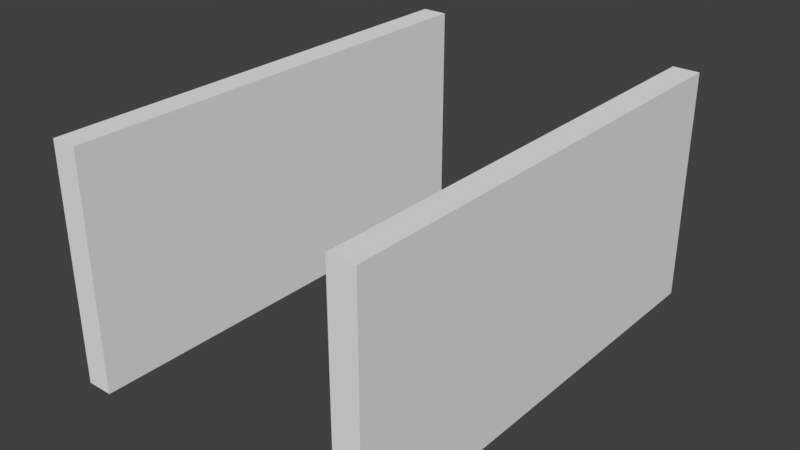 # Source: ForcePawn.blend  (saved by Blender 2.78.0; exported with 4.5.12 LTS)
import bpy
from mathutils import Matrix  # noqa: F401  (used for matrix-valued properties, if any)

bpy.ops.wm.read_factory_settings(use_empty=True)
scene = bpy.context.scene
scene.name = 'Scene'

# ---- collections
col_collection_1 = bpy.data.collections.new('Collection 1'); scene.collection.children.link(col_collection_1)

# ---- world
world_world = bpy.data.worlds.new('World'); scene.world = world_world
world_world.color = (0.05088, 0.05088, 0.05088)
world_world.use_sun_shadow = False
world_world.sun_shadow_jitter_overblur = 0.0
world_world.cycles.sampling_method = 'MANUAL'

# ---- meshes
me_simplifiedhand = bpy.data.meshes.new('SimplifiedHand')
me_simplifiedhand.from_pydata([(-1.2, 0.4988, -0.8725), (-1.2, 0.4988, 0.8755), (-1.2, 4.013, -0.8725), (-1.2, 4.013, 0.8755), (-1.0, 0.4988, -0.8725), (-1.0, 0.4988, 0.8755), (-1.0, 4.013, -0.8725), (-1.0, 4.013, 0.8755), (1.0, 0.4988, -0.8725), (1.0, 0.4988, 0.8755), (1.0, 4.013, -0.8725), (1.0, 4.013, 0.8755), (1.2, 0.4988, -0.8725), (1.2, 0.4988, 0.8755), (1.2, 4.013, -0.8725), (1.2, 4.013, 0.8755)], [], [(0, 1, 3, 2), (2, 3, 7, 6), (6, 7, 5, 4), (4, 5, 1, 0), (2, 6, 4, 0), (7, 3, 1, 5), (8, 9, 11, 10), (10, 11, 15, 14), (14, 15, 13, 12), (12, 13, 9, 8), (10, 14, 12, 8), (15, 11, 9, 13)])
me_simplifiedhand.use_remesh_preserve_volume = False
me_simplifiedhand.use_remesh_preserve_attributes = False
me_simplifiedhand.use_mirror_vertex_groups = False
me_simplifiedhand.update()
arm_armature = bpy.data.armatures.new('Armature')  # bones are not reproduced

# ---- objects
ob_armature = bpy.data.objects.new('Armature', arm_armature)
ob_simplifiedhand = bpy.data.objects.new('SimplifiedHand', me_simplifiedhand)

# ---- transforms, parenting, visibility, modifiers, constraints
ob_armature.location = (0.0, 0.0, 0.0)
ob_armature.rotation_euler = (-1.571, -0.0, 0.0)
ob_armature.scale = (0.03806, 0.03806, 0.03806)
ob_armature.show_in_front = True
ob_armature.lineart.crease_threshold = 0.0
ob_simplifiedhand.parent = ob_armature
ob_simplifiedhand.matrix_parent_inverse = Matrix(((26.27, 0.0, 0.0, 0.0), (0.0, -1.148e-06, -26.27, 0.0), (0.0, 26.27, -1.148e-06, 0.0), (0.0, 0.0, 0.0, 1.0)))
ob_simplifiedhand.location = (0.0, 0.0, 0.0)
ob_simplifiedhand.scale = (10.0, 10.0, 10.0)
ob_simplifiedhand.lineart.crease_threshold = 0.0
_vg = ob_simplifiedhand.vertex_groups.new(name='BaseRight')
_vg = ob_simplifiedhand.vertex_groups.new(name='FingerRight')
_vg.add([8, 9, 10, 11, 12, 13, 14, 15], 1.0, 'REPLACE')
_vg = ob_simplifiedhand.vertex_groups.new(name='BaseLeft')
_vg = ob_simplifiedhand.vertex_groups.new(name='FingerLeft')
_vg.add([0, 1, 2, 3, 4, 5, 6, 7], 1.0, 'REPLACE')
_vg = ob_simplifiedhand.vertex_groups.new(name='Root')
_m = ob_simplifiedhand.modifiers.new('Armature', 'ARMATURE')
_m.object = ob_armature

# ---- collection membership
col_collection_1.objects.link(ob_armature)
col_collection_1.objects.link(ob_simplifiedhand)

# ---- scene / render settings (as saved in the file)
scene.frame_start = 1; scene.frame_end = 250; scene.frame_set(1)
scene.render.engine = 'BLENDER_EEVEE_NEXT'
scene.render.resolution_percentage = 50
scene.render.dither_intensity = 0.0
scene.cycles.use_denoising = False
scene.cycles.samples = 128
scene.cycles.sampling_pattern = 'TABULATED_SOBOL'
scene.cycles.light_sampling_threshold = 0.0
scene.cycles.use_adaptive_sampling = False
scene.cycles.use_light_tree = False
scene.cycles.blur_glossy = 0.0
scene.cycles.sample_clamp_indirect = 0.0
scene.view_settings.view_transform = 'Standard'
scene.unit_settings.scale_length = 0.01
bpy.context.view_layer.update()

# ---- added for rendering (the .blend has no active camera and no usable light): camera, sun
cam_auto = bpy.data.cameras.new('AutoCamera')
cam_auto.lens = 50.0
cam_auto.sensor_width = 36.0
cam_auto.clip_end = 1000.0
ob_auto_camera = bpy.data.objects.new('AutoCamera', cam_auto)
scene.collection.objects.link(ob_auto_camera)
ob_auto_camera.location = (42.5656, -28.5202, 34.0675)
ob_auto_camera.rotation_euler = (1.09748, -7.21219e-08, 0.694738)
scene.camera = ob_auto_camera
light_auto_sun = bpy.data.lights.new('AutoSun', 'SUN')
light_auto_sun.energy = 3.0
light_auto_sun.angle = 0.0523599
ob_auto_sun = bpy.data.objects.new('AutoSun', light_auto_sun)
scene.collection.objects.link(ob_auto_sun)
ob_auto_sun.rotation_euler = (0.872665, 0.174533, 0.523599)
bpy.context.view_layer.update()
